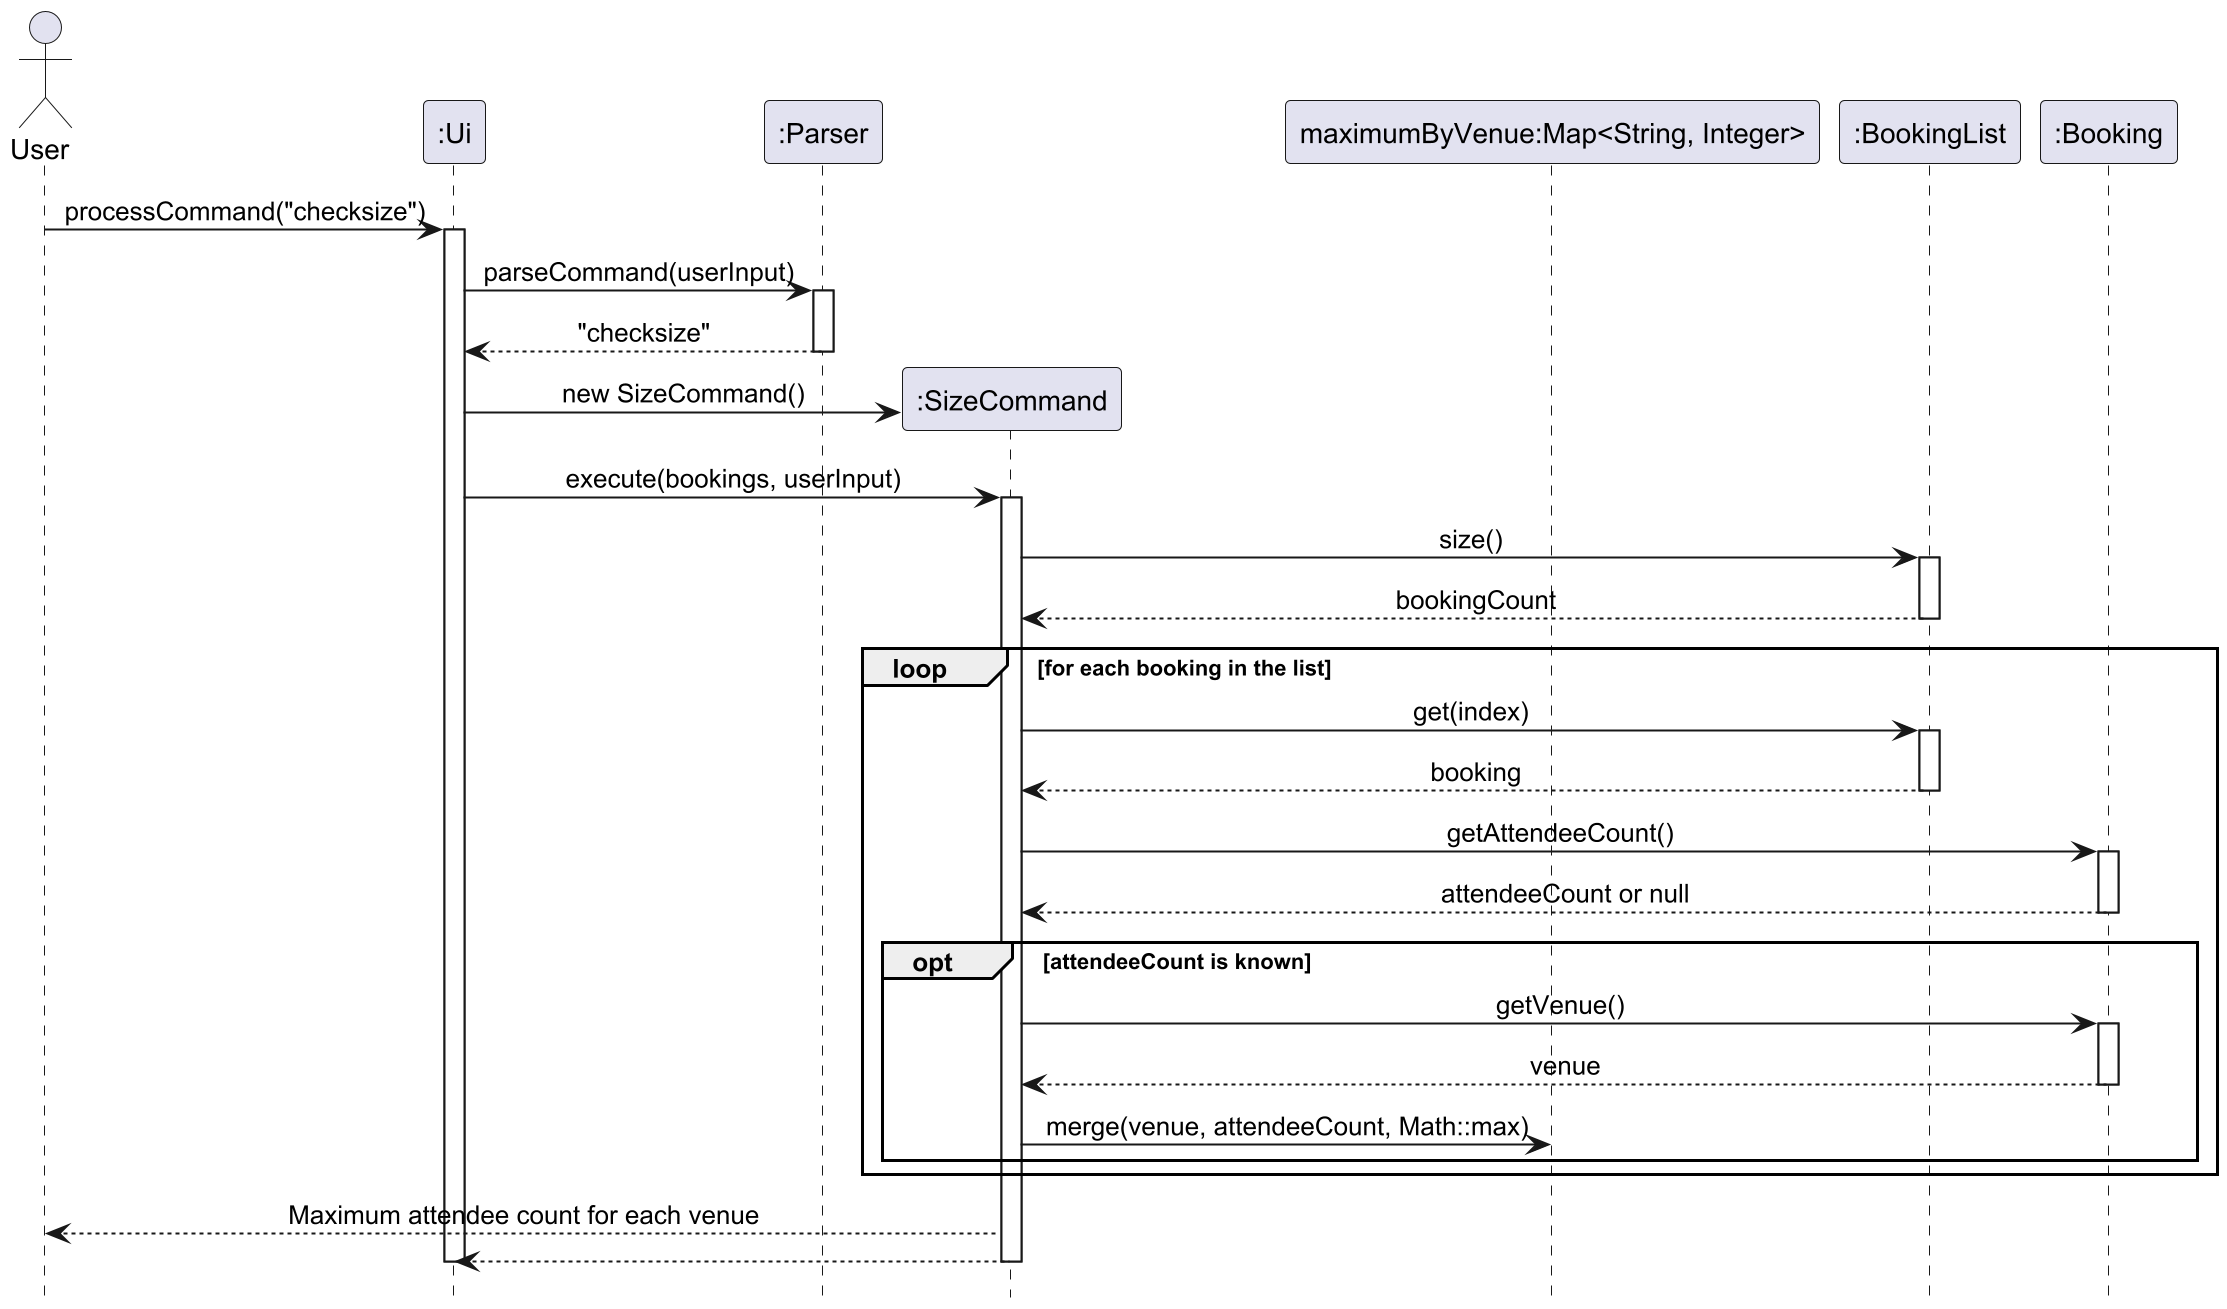

The diagram above was rendered by PlantUML. Its source (embedded in the PNG):
@startuml
scale 2
skinparam sequenceMessageAlign center
hide footbox

actor User
participant ":Ui" as UI
participant ":Parser" as Parser
participant ":SizeCommand" as Size
participant "maximumByVenue:Map<String, Integer>" as Maxima
participant ":BookingList" as Bookings
participant ":Booking" as Booking

User -> UI: processCommand("checksize")
activate UI
UI -> Parser: parseCommand(userInput)
activate Parser
Parser --> UI: "checksize"
deactivate Parser

create Size
UI -> Size: new SizeCommand()
UI -> Size: execute(bookings, userInput)
activate Size

Size -> Bookings: size()
activate Bookings
Bookings --> Size: bookingCount
deactivate Bookings

loop for each booking in the list
    Size -> Bookings: get(index)
    activate Bookings
    Bookings --> Size: booking
    deactivate Bookings
    Size -> Booking: getAttendeeCount()
    activate Booking
    Booking --> Size: attendeeCount or null
    deactivate Booking
    opt attendeeCount is known
        Size -> Booking: getVenue()
        activate Booking
        Booking --> Size: venue
        deactivate Booking
        Size -> Maxima: merge(venue, attendeeCount, Math::max)
    end
end

Size --> User: Maximum attendee count for each venue
Size --> UI
deactivate Size
deactivate UI
@enduml